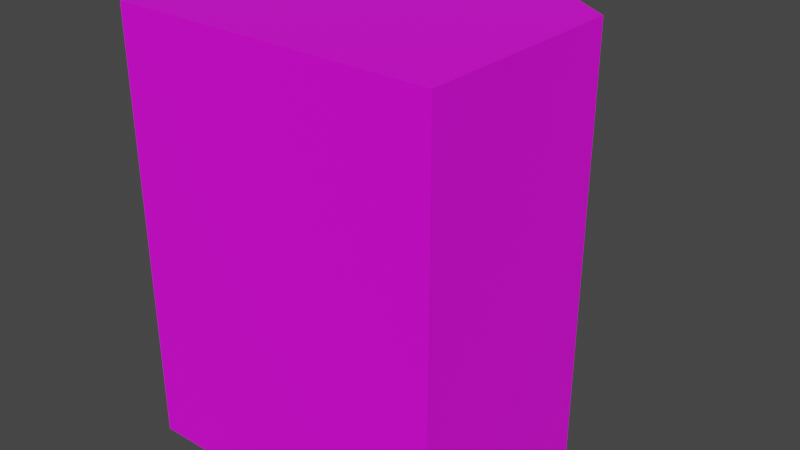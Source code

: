 # Source: House_2.blend  (saved by Blender 3.2.14; exported with 4.5.12 LTS)
import bpy
from mathutils import Matrix  # noqa: F401  (used for matrix-valued properties, if any)

bpy.ops.wm.read_factory_settings(use_empty=True)
scene = bpy.context.scene
scene.name = 'Scene'

# ---- collections
col_collection = bpy.data.collections.new('Collection'); scene.collection.children.link(col_collection)

# ---- images (referenced by path relative to the original .blend; pixels are not part of the script)
import os
ASSET_DIR = os.environ.get("B2B_ASSET_DIR", "")  # directory of the original .blend (textures are referenced by path, not embedded)
HERE = os.path.dirname(os.path.abspath(__file__))  # packed textures are extracted next to this script under _unpacked/

def load_image(name, relpath, width, height, colorspace="sRGB"):
    """Load a texture the original file referenced (path relative to the .blend, or extracted next to this script)."""
    p = next((c for c in (os.path.join(HERE, relpath), os.path.join(ASSET_DIR, relpath)) if relpath and os.path.exists(c)), "")
    if p:
        img = bpy.data.images.load(p, check_existing=True)
        img.name = name
    else:  # same state as the original file: an image datablock whose file is absent (Cycles renders it pink)
        img = bpy.data.images.new(name, width, height)
        img.source = "FILE"
        img.filepath = "//" + (relpath or name)
    img.colorspace_settings.name = colorspace
    return img
img_palette_png = load_image('Palette.png', 'Palette.png', 1024, 1024, 'sRGB')

# ---- materials (node trees are filled in below, after node groups)
mat_material_001 = bpy.data.materials.new('Material.001')
mat_material_001.use_transparent_shadow = False

# ---- material node trees
mat_material_001.use_nodes = True; mat_material_001.node_tree.nodes.clear()
_N = mat_material_001.node_tree.nodes; _L = mat_material_001.node_tree.links
n0 = _N.new('ShaderNodeBsdfPrincipled'); n0.name = 'Principled BSDF'; n0.location = (10, 300)
n0.distribution = 'GGX'
n0.subsurface_method = 'RANDOM_WALK_SKIN'
n0.inputs[3].default_value = 1.45
n0.inputs[27].default_value = (0.0, 0.0, 0.0, 1.0)
n0.inputs[28].default_value = 1.0
n1 = _N.new('ShaderNodeOutputMaterial'); n1.name = 'Material Output'; n1.location = (300, 300)
n2 = _N.new('ShaderNodeTexImage'); n2.name = 'Image Texture'; n2.location = (-280, 280)
n2.image = img_palette_png
_L.new(n0.outputs[0], n1.inputs[0])
_L.new(n2.outputs[0], n0.inputs[0])
n1.is_active_output = True

# ---- world
world_world = bpy.data.worlds.new('World'); scene.world = world_world
world_world.use_nodes = True; world_world.node_tree.nodes.clear()
_N = world_world.node_tree.nodes; _L = world_world.node_tree.links
n0 = _N.new('ShaderNodeOutputWorld'); n0.name = 'World Output'; n0.location = (300, 300)
n1 = _N.new('ShaderNodeBackground'); n1.name = 'Background'; n1.location = (10, 300)
n1.inputs[0].default_value = (0.05088, 0.05088, 0.05088, 1.0)
_L.new(n1.outputs[0], n0.inputs[0])
n0.is_active_output = True
world_world.color = (0.05088, 0.05088, 0.05088)
world_world.use_sun_shadow = False
world_world.sun_shadow_jitter_overblur = 0.0

# ---- meshes
me_cube = bpy.data.meshes.new('Cube')
me_cube.from_pydata([(-1.125, 1.192e-07, 1.5), (-1.125, 1.5, 1.5), (-1.125, -1.192e-07, -1.5), (-1.125, 1.5, -1.5), (1.125, 1.192e-07, 1.5), (1.125, 1.5, 1.5), (1.125, -1.192e-07, -1.5), (1.125, 1.5, -1.5), (0.0, 2.25, -1.5), (0.0, 2.25, 1.5)], [], [(0, 1, 3, 2), (3, 8, 7), (6, 7, 5, 4), (5, 9, 1), (2, 6, 4, 0), (8, 3, 1, 9), (7, 8, 9, 5), (4, 5, 1, 0), (2, 3, 7, 6)])
_uv = me_cube.uv_layers.new(name='UVMap')
_uv.uv.foreach_set('vector', [0.2035, 0.4193, 0.2035, 0.4193, 0.2035, 0.4193, 0.2035, 0.4193, 0.4532, 0.4525, 0.4532, 0.4525, 0.4532, 0.4525, 0.2035, 0.4193, 0.2035, 0.4193, 0.2035, 0.4193, 0.2035, 0.4193, 0.4532, 0.4525, 0.4532, 0.4525, 0.4532, 0.4525, 0.2035, 0.4193, 0.2035, 0.4193, 0.2035, 0.4193, 0.2035, 0.4193, 0.4532, 0.4525, 0.4532, 0.4525, 0.4532, 0.4525, 0.4532, 0.4525, 0.4532, 0.4525, 0.4532, 0.4525, 0.4532, 0.4525, 0.4532, 0.4525, 0.2035, 0.4193, 0.2035, 0.4193, 0.2035, 0.4193, 0.2035, 0.4193, 0.2035, 0.4193, 0.2035, 0.4193, 0.2035, 0.4193, 0.2035, 0.4193])
me_cube.materials.append(mat_material_001)
me_cube.use_remesh_fix_poles = True
me_cube.use_remesh_preserve_attributes = False
me_cube.update()

# ---- objects
ob_cube = bpy.data.objects.new('Cube', me_cube)

# ---- transforms, parenting, visibility, modifiers, constraints
ob_cube.location = (0.0, 0.0, 0.0)

# ---- collection membership
col_collection.objects.link(ob_cube)

# ---- scene / render settings (as saved in the file)
scene.frame_start = 1; scene.frame_end = 250; scene.frame_set(1)
scene.render.engine = 'BLENDER_EEVEE_NEXT'
scene.cycles.sampling_pattern = 'TABULATED_SOBOL'
scene.cycles.use_light_tree = False
scene.view_settings.view_transform = 'Filmic'
bpy.context.view_layer.update()

# ---- added for rendering (the .blend has no active camera and no usable light): camera, sun
cam_auto = bpy.data.cameras.new('AutoCamera')
cam_auto.lens = 50.0
cam_auto.sensor_width = 36.0
cam_auto.clip_end = 1000.0
ob_auto_camera = bpy.data.objects.new('AutoCamera', cam_auto)
scene.collection.objects.link(ob_auto_camera)
ob_auto_camera.location = (4.04621, -3.73045, 3.23696)
ob_auto_camera.rotation_euler = (1.09748, -7.21219e-08, 0.694738)
scene.camera = ob_auto_camera
light_auto_sun = bpy.data.lights.new('AutoSun', 'SUN')
light_auto_sun.energy = 3.0
light_auto_sun.angle = 0.0523599
ob_auto_sun = bpy.data.objects.new('AutoSun', light_auto_sun)
scene.collection.objects.link(ob_auto_sun)
ob_auto_sun.rotation_euler = (0.872665, 0.174533, 0.523599)
bpy.context.view_layer.update()
